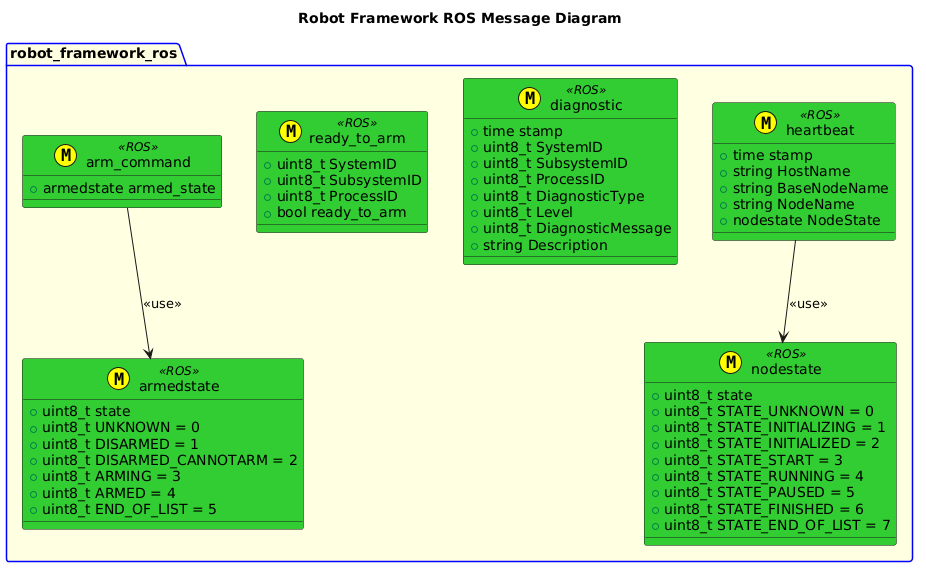

The diagram above was rendered by PlantUML. Its source (embedded in the PNG):
@startuml
title Robot Framework ROS Message Diagram
package robot_framework_ros #LightYellow;line:blue {
    class nodestate <<(M,#FFFF00)>> <<ROS>> #LimeGreen {
        +uint8_t state
        +uint8_t STATE_UNKNOWN = 0
        +uint8_t STATE_INITIALIZING = 1
        +uint8_t STATE_INITIALIZED = 2
        +uint8_t STATE_START = 3
        +uint8_t STATE_RUNNING = 4
        +uint8_t STATE_PAUSED = 5
        +uint8_t STATE_FINISHED = 6
        +uint8_t STATE_END_OF_LIST = 7
    }
    class armedstate <<(M,#FFFF00)>> <<ROS>> #LimeGreen {
        +uint8_t state
        +uint8_t UNKNOWN = 0
        +uint8_t DISARMED = 1
        +uint8_t DISARMED_CANNOTARM = 2
        +uint8_t ARMING = 3
        +uint8_t ARMED = 4
        +uint8_t END_OF_LIST = 5      
    }
    class heartbeat <<(M,#FFFF00)>> <<ROS>> #LimeGreen {
        +time stamp
        +string HostName
        +string BaseNodeName
        +string NodeName
        +nodestate NodeState
    }
    heartbeat --> nodestate: <<use>>
    class diagnostic <<(M,#FFFF00)>> <<ROS>> #LimeGreen {
        +time stamp
        +uint8_t SystemID
        +uint8_t SubsystemID
        +uint8_t ProcessID
        +uint8_t DiagnosticType
        +uint8_t Level
        +uint8_t DiagnosticMessage
        +string Description

    }
    class ready_to_arm <<(M,#FFFF00)>> <<ROS>> #LimeGreen {
        +uint8_t SystemID
        +uint8_t SubsystemID
        +uint8_t ProcessID
        +bool ready_to_arm
    }

    class arm_command <<(M,#FFFF00)>> <<ROS>> #LimeGreen {
        +armedstate armed_state
    }
    arm_command --> armedstate: <<use>>

}
@enduml